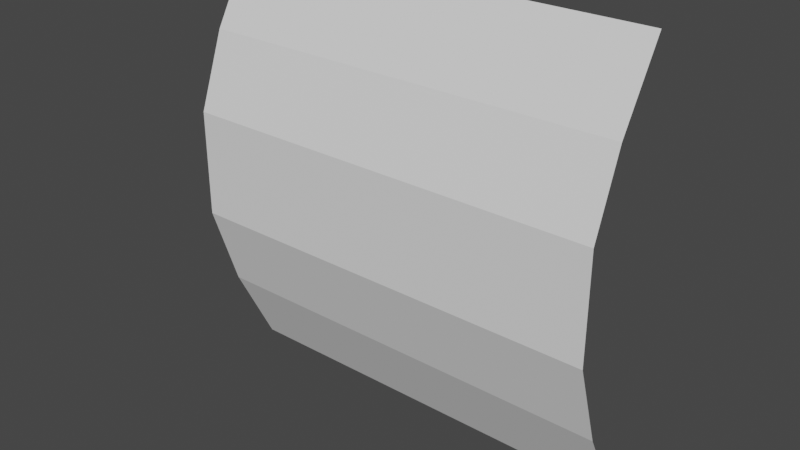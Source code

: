 # Source: flag.blend  (saved by Blender 3.3.6; exported with 4.5.12 LTS)
import bpy
from mathutils import Matrix  # noqa: F401  (used for matrix-valued properties, if any)

bpy.ops.wm.read_factory_settings(use_empty=True)
scene = bpy.context.scene
scene.name = 'Scene'

# ---- collections
col_collection = bpy.data.collections.new('Collection'); scene.collection.children.link(col_collection)

# ---- world
world_world = bpy.data.worlds.new('World'); scene.world = world_world
world_world.use_nodes = True; world_world.node_tree.nodes.clear()
_N = world_world.node_tree.nodes; _L = world_world.node_tree.links
n0 = _N.new('ShaderNodeOutputWorld'); n0.name = 'World Output'; n0.location = (300, 300)
n1 = _N.new('ShaderNodeBackground'); n1.name = 'Background'; n1.location = (10, 300)
n1.inputs[0].default_value = (0.05088, 0.05088, 0.05088, 1.0)
_L.new(n1.outputs[0], n0.inputs[0])
n0.is_active_output = True
world_world.color = (0.05088, 0.05088, 0.05088)
world_world.use_sun_shadow = False
world_world.sun_shadow_jitter_overblur = 0.0

# ---- meshes
me_plane = bpy.data.meshes.new('Plane')
me_plane.from_pydata([(-1.0, -1.0, 0.0), (1.0, -1.0, 0.0), (-1.0, 1.0, 0.0), (1.0, 1.0, 0.0), (-1.0, 0.6537, 0.1994), (-1.0, 0.3025, 0.3289), (-1.0, -0.2, 0.3289), (-1.0, -0.6, 0.1994), (1.0, -0.6, 0.1994), (1.0, -0.2, 0.3289), (1.0, 0.3025, 0.3289), (1.0, 0.6537, 0.1994)], [], [(4, 11, 3, 2), (0, 1, 8, 7), (7, 8, 9, 6), (6, 9, 10, 5), (5, 10, 11, 4)])
_uv = me_plane.uv_layers.new(name='UVMap')
_uv.uv.foreach_set('vector', [0.0, 0.8, 1.0, 0.8, 1.0, 1.0, 0.0, 1.0, 0.0, 0.0, 1.0, 0.0, 1.0, 0.2, 0.0, 0.2, 0.0, 0.2, 1.0, 0.2, 1.0, 0.4, 0.0, 0.4, 0.0, 0.4, 1.0, 0.4, 1.0, 0.6, 0.0, 0.6, 0.0, 0.6, 1.0, 0.6, 1.0, 0.8, 0.0, 0.8])
me_plane.update()

# ---- objects
ob_plane = bpy.data.objects.new('Plane', me_plane)

# ---- transforms, parenting, visibility, modifiers, constraints
ob_plane.location = (0.0, 0.0, 0.0)
ob_plane.rotation_euler = (1.571, -0.0, 0.0)

# ---- collection membership
col_collection.objects.link(ob_plane)

# ---- scene / render settings (as saved in the file)
scene.frame_start = 1; scene.frame_end = 250; scene.frame_set(1)
scene.render.engine = 'BLENDER_EEVEE_NEXT'
scene.cycles.sampling_pattern = 'TABULATED_SOBOL'
scene.cycles.use_light_tree = False
scene.view_settings.view_transform = 'Filmic'
bpy.context.view_layer.update()

# ---- added for rendering (the .blend has no active camera and no usable light): camera, sun
cam_auto = bpy.data.cameras.new('AutoCamera')
cam_auto.lens = 50.0
cam_auto.sensor_width = 36.0
cam_auto.clip_end = 1000.0
ob_auto_camera = bpy.data.objects.new('AutoCamera', cam_auto)
scene.collection.objects.link(ob_auto_camera)
ob_auto_camera.location = (2.63457, -3.32596, 2.10765)
ob_auto_camera.rotation_euler = (1.09748, -7.21219e-08, 0.694738)
scene.camera = ob_auto_camera
light_auto_sun = bpy.data.lights.new('AutoSun', 'SUN')
light_auto_sun.energy = 3.0
light_auto_sun.angle = 0.0523599
ob_auto_sun = bpy.data.objects.new('AutoSun', light_auto_sun)
scene.collection.objects.link(ob_auto_sun)
ob_auto_sun.rotation_euler = (0.872665, 0.174533, 0.523599)
bpy.context.view_layer.update()
